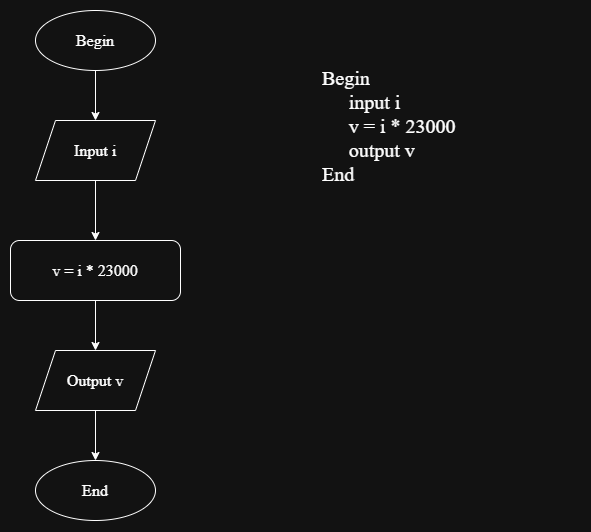

The diagram above was exported from draw.io. Its source (the exported page's mxGraphModel, read from the mxfile embedded in the PNG):
<mxGraphModel dx="1423" dy="826" grid="1" gridSize="10" guides="1" tooltips="1" connect="1" arrows="1" fold="1" page="1" pageScale="1" pageWidth="827" pageHeight="1169" math="0" shadow="0">
  <root>
    <mxCell id="0" />
    <mxCell id="1" parent="0" />
    <mxCell id="ABfO8HKGf6aQAguDsuC5-177" edge="1" parent="1" source="ABfO8HKGf6aQAguDsuC5-178" style="edgeStyle=orthogonalEdgeStyle;rounded=0;orthogonalLoop=1;jettySize=auto;html=1;exitX=0.5;exitY=1;exitDx=0;exitDy=0;" target="ABfO8HKGf6aQAguDsuC5-181">
      <mxGeometry relative="1" as="geometry" />
    </mxCell>
    <mxCell id="ABfO8HKGf6aQAguDsuC5-178" parent="1" style="ellipse;whiteSpace=wrap;html=1;" value="&lt;font style=&quot;font-size: 16px;&quot; face=&quot;Times New Roman&quot;&gt;Begin&lt;/font&gt;" vertex="1">
      <mxGeometry height="60" width="120" x="215" y="40" as="geometry" />
    </mxCell>
    <mxCell id="ABfO8HKGf6aQAguDsuC5-179" parent="1" style="ellipse;whiteSpace=wrap;html=1;" value="&lt;font style=&quot;font-size: 16px;&quot; face=&quot;Times New Roman&quot;&gt;End&lt;/font&gt;" vertex="1">
      <mxGeometry height="60" width="120" x="215" y="490" as="geometry" />
    </mxCell>
    <mxCell id="ABfO8HKGf6aQAguDsuC5-180" edge="1" parent="1" source="ABfO8HKGf6aQAguDsuC5-181" style="edgeStyle=orthogonalEdgeStyle;rounded=0;orthogonalLoop=1;jettySize=auto;html=1;exitX=0.5;exitY=1;exitDx=0;exitDy=0;entryX=0.5;entryY=0;entryDx=0;entryDy=0;" target="ABfO8HKGf6aQAguDsuC5-183">
      <mxGeometry relative="1" as="geometry" />
    </mxCell>
    <mxCell id="ABfO8HKGf6aQAguDsuC5-181" parent="1" style="shape=parallelogram;perimeter=parallelogramPerimeter;whiteSpace=wrap;html=1;fixedSize=1;" value="&lt;font face=&quot;Times New Roman&quot; style=&quot;font-size: 16px;&quot;&gt;Input i&lt;/font&gt;" vertex="1">
      <mxGeometry height="60" width="120" x="215" y="150" as="geometry" />
    </mxCell>
    <mxCell id="ABfO8HKGf6aQAguDsuC5-182" edge="1" parent="1" source="ABfO8HKGf6aQAguDsuC5-183" style="edgeStyle=orthogonalEdgeStyle;rounded=0;orthogonalLoop=1;jettySize=auto;html=1;exitX=0.5;exitY=1;exitDx=0;exitDy=0;" target="ABfO8HKGf6aQAguDsuC5-185">
      <mxGeometry relative="1" as="geometry" />
    </mxCell>
    <mxCell id="ABfO8HKGf6aQAguDsuC5-183" parent="1" style="rounded=1;whiteSpace=wrap;html=1;" value="&lt;font face=&quot;Times New Roman&quot;&gt;&lt;span style=&quot;font-size: 16px;&quot;&gt;v = i * 23000&lt;/span&gt;&lt;/font&gt;" vertex="1">
      <mxGeometry height="60" width="170" x="190" y="270" as="geometry" />
    </mxCell>
    <mxCell id="ABfO8HKGf6aQAguDsuC5-184" edge="1" parent="1" source="ABfO8HKGf6aQAguDsuC5-185" style="edgeStyle=orthogonalEdgeStyle;rounded=0;orthogonalLoop=1;jettySize=auto;html=1;exitX=0.5;exitY=1;exitDx=0;exitDy=0;entryX=0.5;entryY=0;entryDx=0;entryDy=0;" target="ABfO8HKGf6aQAguDsuC5-179">
      <mxGeometry relative="1" as="geometry" />
    </mxCell>
    <mxCell id="ABfO8HKGf6aQAguDsuC5-185" parent="1" style="shape=parallelogram;perimeter=parallelogramPerimeter;whiteSpace=wrap;html=1;fixedSize=1;" value="&lt;span style=&quot;font-family: &amp;quot;Times New Roman&amp;quot;; font-size: 16px;&quot;&gt;Output&lt;/span&gt;&lt;font face=&quot;Times New Roman&quot; style=&quot;font-size: 16px;&quot;&gt;&amp;nbsp;v&lt;/font&gt;" vertex="1">
      <mxGeometry height="60" width="120" x="215" y="380" as="geometry" />
    </mxCell>
    <mxCell id="ABfO8HKGf6aQAguDsuC5-186" parent="1" style="text;html=1;whiteSpace=wrap;strokeColor=none;fillColor=none;align=left;verticalAlign=middle;rounded=0;" value="&lt;div style=&quot;&quot;&gt;&lt;font style=&quot;font-size: 20px;&quot; face=&quot;Times New Roman&quot;&gt;Begin&lt;/font&gt;&lt;/div&gt;&lt;div style=&quot;&quot;&gt;&lt;font style=&quot;font-size: 20px;&quot; face=&quot;Times New Roman&quot;&gt;&lt;span style=&quot;white-space: pre;&quot;&gt;&#09;&lt;/span&gt;input i&lt;/font&gt;&lt;/div&gt;&lt;div style=&quot;&quot;&gt;&lt;font style=&quot;font-size: 20px;&quot; face=&quot;Times New Roman&quot;&gt;&lt;span style=&quot;white-space: pre;&quot;&gt;&#09;&lt;/span&gt;v = i * 23000&amp;nbsp;&lt;br&gt;&lt;/font&gt;&lt;/div&gt;&lt;div style=&quot;&quot;&gt;&lt;font style=&quot;font-size: 20px;&quot; face=&quot;Times New Roman&quot;&gt;&lt;span style=&quot;white-space: pre;&quot;&gt;&#09;&lt;/span&gt;output v&lt;/font&gt;&lt;/div&gt;&lt;div style=&quot;&quot;&gt;&lt;font face=&quot;Times New Roman&quot; style=&quot;font-size: 20px;&quot;&gt;End&lt;/font&gt;&lt;/div&gt;" vertex="1">
      <mxGeometry height="30" width="260" x="500" y="140" as="geometry" />
    </mxCell>
  </root>
</mxGraphModel>